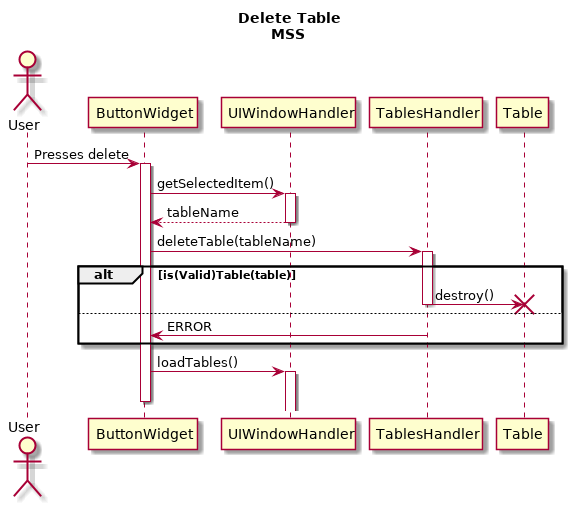

The diagram above was rendered by PlantUML. Its source (embedded in the PNG):
@startuml
title Delete Table\nMSS
Actor User

User->ButtonWidget: Presses delete
activate ButtonWidget
ButtonWidget ->UIWindowHandler: getSelectedItem()
activate UIWindowHandler
ButtonWidget <-- UIWindowHandler: tableName
deactivate UIWindowHandler

ButtonWidget -> TablesHandler: deleteTable(tableName)
alt is(Valid)Table(table)
activate TablesHandler

TablesHandler -> Table: destroy()
destroy Table
else
deactivate TablesHandler
TablesHandler-> ButtonWidget : ERROR
end
ButtonWidget -> UIWindowHandler: loadTables()

activate UIWindowHandler
deactivate ButtonWidget

@enduml